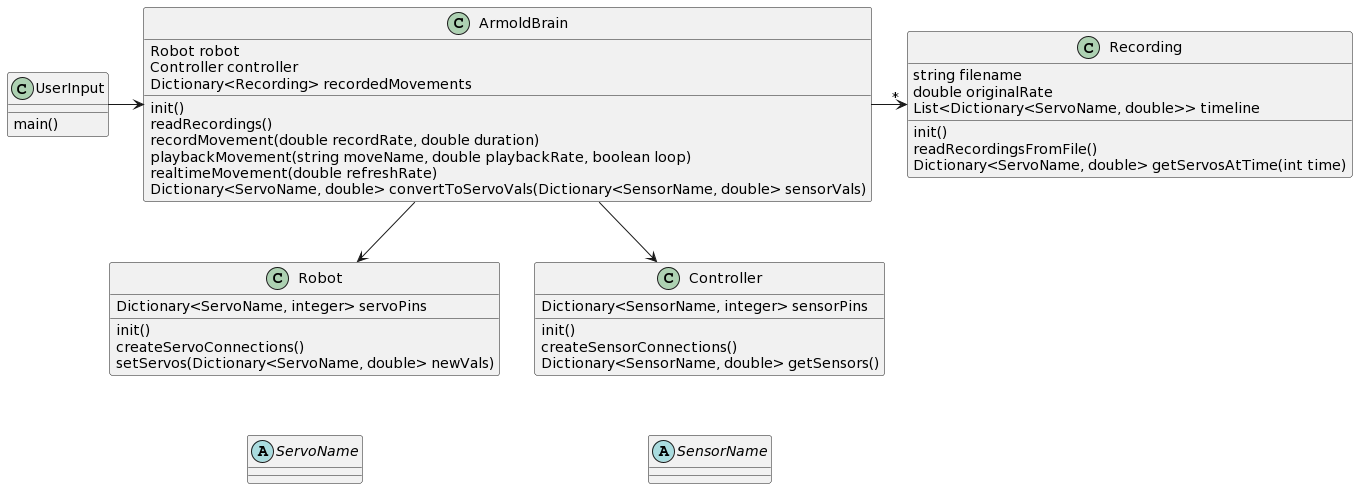

The diagram above was rendered by PlantUML. Its source (embedded in the PNG):
@startuml
enum ServoName
enum SensorName
class UserInput{
main()
}
class ArmoldBrain{
Robot robot
Controller controller
Dictionary<Recording> recordedMovements
init()
readRecordings()
recordMovement(double recordRate, double duration)
playbackMovement(string moveName, double playbackRate, boolean loop)
realtimeMovement(double refreshRate)
Dictionary<ServoName, double> convertToServoVals(Dictionary<SensorName, double> sensorVals)
}
class Recording{
string filename
double originalRate
List<Dictionary<ServoName, double>> timeline
init()
readRecordingsFromFile()
Dictionary<ServoName, double> getServosAtTime(int time)
}
class Robot{
Dictionary<ServoName, integer> servoPins
init()
createServoConnections()
setServos(Dictionary<ServoName, double> newVals)
}
class Controller{
Dictionary<SensorName, integer> sensorPins
init()
createSensorConnections()
Dictionary<SensorName, double> getSensors()
}
abstract ServoName{
}
abstract SensorName{
}

UserInput -> ArmoldBrain
ArmoldBrain -right-> "*" Recording
ArmoldBrain -down-> Robot
ArmoldBrain -down-> Controller
Robot-[hidden]-> ServoName
Controller-[hidden]-> SensorName
@enduml